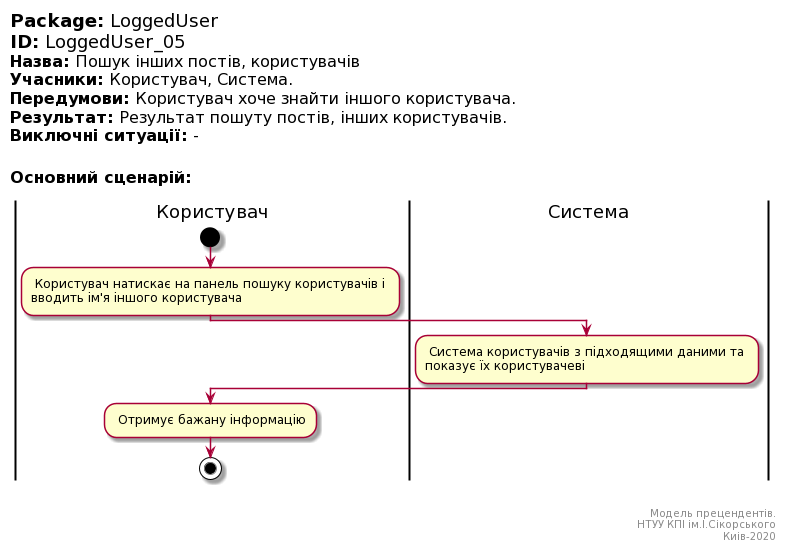

The diagram above was rendered by PlantUML. Its source (embedded in the PNG):
@startuml
left header
<font color=000 size=18><b>Package:</b> LoggedUser
<font color=000 size=18><b>ID:</b> LoggedUser_05
<font color=000 size=16><b>Назва:</b> Пошук інших постів, користувачів
<font color=000 size=16><b>Учасники:</b> Користувач, Система.
<font color=000 size=16><b>Передумови:</b> Користувач хоче знайти іншого користувача.
<font color=000 size=16><b>Результат:</b> Результат пошуту постів, інших користувачів.
<font color=000 size=16><b>Виключні ситуації:</b> -


<font color=000 size=16><b>Основний сценарій:</b>

end header

|Користувач|
start
: Користувач натискає на панель пошуку користувачів і \nвводить ім'я іншого користувача;

|Система|
: Система користувачів з підходящими даними та \nпоказує їх користувачеві;

|Користувач|
: Отримує бажану інформацію;
stop;

right footer


Модель прецендентів.
НТУУ КПІ ім.І.Сікорського
Киів-2020
end footer
@enduml